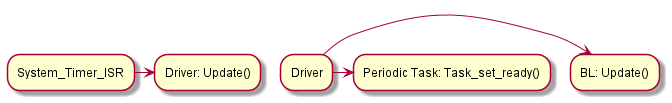

The diagram above was rendered by PlantUML. Its source (embedded in the PNG):
@startuml inline_umlgraph_17.png
System_Timer_ISR -> Driver: Update()
Driver ->  BL: Update()
Driver -> Periodic Task: Task_set_ready()
@enduml